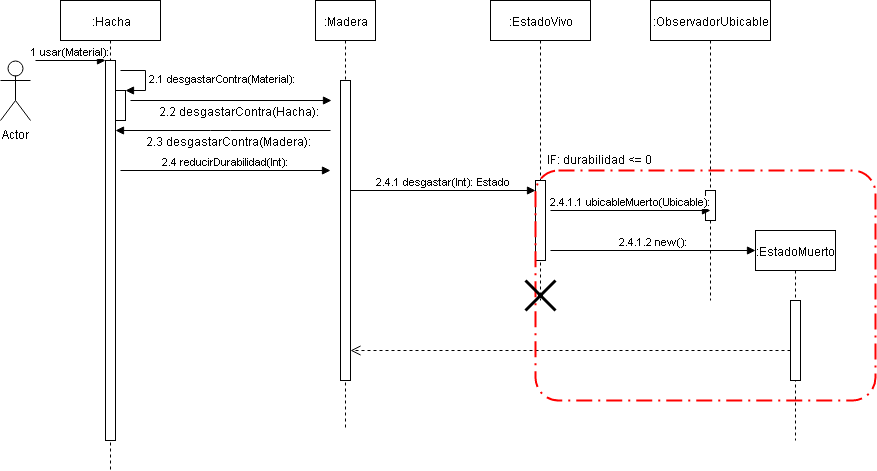

The diagram above was exported from draw.io. Its source (the exported page's mxGraphModel, read from the mxfile embedded in the PNG):
<mxGraphModel dx="800" dy="450" grid="1" gridSize="10" guides="1" tooltips="1" connect="1" arrows="1" fold="1" page="1" pageScale="1" pageWidth="1169" pageHeight="827" math="0" shadow="0">
  <root>
    <mxCell id="0" />
    <mxCell id="1" parent="0" />
    <mxCell id="wNRX40_b3Bjy5B-9R2LS-1" value="Actor" style="shape=umlActor;verticalLabelPosition=bottom;labelBackgroundColor=#ffffff;verticalAlign=top;html=1;" parent="1" vertex="1">
      <mxGeometry y="60" width="30" height="60" as="geometry" />
    </mxCell>
    <mxCell id="wNRX40_b3Bjy5B-9R2LS-2" value=":Hacha" style="shape=umlLifeline;perimeter=lifelinePerimeter;whiteSpace=wrap;html=1;container=1;collapsible=0;recursiveResize=0;outlineConnect=0;" parent="1" vertex="1">
      <mxGeometry x="60" width="100" height="470" as="geometry" />
    </mxCell>
    <mxCell id="wNRX40_b3Bjy5B-9R2LS-3" value="" style="html=1;points=[];perimeter=orthogonalPerimeter;" parent="wNRX40_b3Bjy5B-9R2LS-2" vertex="1">
      <mxGeometry x="45" y="60" width="10" height="380" as="geometry" />
    </mxCell>
    <mxCell id="wNRX40_b3Bjy5B-9R2LS-4" value="1 usar(Material):" style="html=1;verticalAlign=bottom;endArrow=block;entryX=0;entryY=0;" parent="wNRX40_b3Bjy5B-9R2LS-2" target="wNRX40_b3Bjy5B-9R2LS-3" edge="1">
      <mxGeometry relative="1" as="geometry">
        <mxPoint x="-25" y="60" as="sourcePoint" />
      </mxGeometry>
    </mxCell>
    <mxCell id="wNRX40_b3Bjy5B-9R2LS-5" value="" style="html=1;points=[];perimeter=orthogonalPerimeter;" parent="wNRX40_b3Bjy5B-9R2LS-2" vertex="1">
      <mxGeometry x="55" y="90" width="10" height="30" as="geometry" />
    </mxCell>
    <mxCell id="wNRX40_b3Bjy5B-9R2LS-6" value="2.1 desgastarContra(Material):" style="edgeStyle=orthogonalEdgeStyle;html=1;align=left;spacingLeft=2;endArrow=block;rounded=0;entryX=1;entryY=0;" parent="wNRX40_b3Bjy5B-9R2LS-2" target="wNRX40_b3Bjy5B-9R2LS-5" edge="1">
      <mxGeometry relative="1" as="geometry">
        <mxPoint x="60" y="70" as="sourcePoint" />
        <Array as="points">
          <mxPoint x="85" y="70" />
        </Array>
      </mxGeometry>
    </mxCell>
    <mxCell id="wNRX40_b3Bjy5B-9R2LS-7" value="" style="html=1;verticalAlign=bottom;endArrow=block;" parent="wNRX40_b3Bjy5B-9R2LS-2" edge="1">
      <mxGeometry width="80" relative="1" as="geometry">
        <mxPoint x="70" y="100" as="sourcePoint" />
        <mxPoint x="271" y="100" as="targetPoint" />
      </mxGeometry>
    </mxCell>
    <mxCell id="wNRX40_b3Bjy5B-9R2LS-8" value="2.2 desgastarContra(Hacha):" style="text;html=1;resizable=0;points=[];align=center;verticalAlign=middle;labelBackgroundColor=#ffffff;" parent="wNRX40_b3Bjy5B-9R2LS-7" vertex="1" connectable="0">
      <mxGeometry x="-0.3861" y="4" relative="1" as="geometry">
        <mxPoint x="46" y="14.5" as="offset" />
      </mxGeometry>
    </mxCell>
    <mxCell id="wNRX40_b3Bjy5B-9R2LS-9" value="2.4 reducirDurabilidad(Int):" style="html=1;verticalAlign=bottom;endArrow=block;" parent="wNRX40_b3Bjy5B-9R2LS-2" edge="1">
      <mxGeometry width="80" relative="1" as="geometry">
        <mxPoint x="60" y="170" as="sourcePoint" />
        <mxPoint x="270" y="170" as="targetPoint" />
      </mxGeometry>
    </mxCell>
    <mxCell id="wNRX40_b3Bjy5B-9R2LS-11" value=":Madera" style="shape=umlLifeline;perimeter=lifelinePerimeter;whiteSpace=wrap;html=1;container=1;collapsible=0;recursiveResize=0;outlineConnect=0;" parent="1" vertex="1">
      <mxGeometry x="315" width="60" height="430" as="geometry" />
    </mxCell>
    <mxCell id="wNRX40_b3Bjy5B-9R2LS-12" value="" style="html=1;points=[];perimeter=orthogonalPerimeter;" parent="wNRX40_b3Bjy5B-9R2LS-11" vertex="1">
      <mxGeometry x="25" y="80" width="10" height="300" as="geometry" />
    </mxCell>
    <mxCell id="wNRX40_b3Bjy5B-9R2LS-13" value="2.4.1 desgastar(Int): Estado" style="html=1;verticalAlign=bottom;endArrow=block;" parent="wNRX40_b3Bjy5B-9R2LS-11" target="wNRX40_b3Bjy5B-9R2LS-18" edge="1">
      <mxGeometry width="80" relative="1" as="geometry">
        <mxPoint x="35" y="190" as="sourcePoint" />
        <mxPoint x="195" y="190" as="targetPoint" />
      </mxGeometry>
    </mxCell>
    <mxCell id="wNRX40_b3Bjy5B-9R2LS-14" value="" style="html=1;verticalAlign=bottom;endArrow=open;dashed=1;endSize=8;" parent="wNRX40_b3Bjy5B-9R2LS-11" source="wNRX40_b3Bjy5B-9R2LS-23" edge="1">
      <mxGeometry relative="1" as="geometry">
        <mxPoint x="115" y="350" as="sourcePoint" />
        <mxPoint x="35" y="350" as="targetPoint" />
      </mxGeometry>
    </mxCell>
    <mxCell id="wNRX40_b3Bjy5B-9R2LS-15" value="" style="html=1;verticalAlign=bottom;endArrow=block;" parent="1" target="wNRX40_b3Bjy5B-9R2LS-3" edge="1">
      <mxGeometry x="0.0233" y="100" width="80" relative="1" as="geometry">
        <mxPoint x="330" y="130" as="sourcePoint" />
        <mxPoint x="270" y="180" as="targetPoint" />
        <Array as="points">
          <mxPoint x="220" y="130" />
        </Array>
        <mxPoint as="offset" />
      </mxGeometry>
    </mxCell>
    <mxCell id="wNRX40_b3Bjy5B-9R2LS-16" value="2.3 desgastarContra(Madera):" style="text;html=1;resizable=0;points=[];align=center;verticalAlign=middle;labelBackgroundColor=#ffffff;" parent="wNRX40_b3Bjy5B-9R2LS-15" vertex="1" connectable="0">
      <mxGeometry x="0.5721" y="2" relative="1" as="geometry">
        <mxPoint x="67" y="8" as="offset" />
      </mxGeometry>
    </mxCell>
    <mxCell id="wNRX40_b3Bjy5B-9R2LS-17" value=":EstadoVivo&lt;br&gt;" style="shape=umlLifeline;perimeter=lifelinePerimeter;whiteSpace=wrap;html=1;container=1;collapsible=0;recursiveResize=0;outlineConnect=0;" parent="1" vertex="1">
      <mxGeometry x="490" width="100" height="300" as="geometry" />
    </mxCell>
    <mxCell id="wNRX40_b3Bjy5B-9R2LS-18" value="" style="html=1;points=[];perimeter=orthogonalPerimeter;" parent="wNRX40_b3Bjy5B-9R2LS-17" vertex="1">
      <mxGeometry x="45" y="180" width="10" height="80" as="geometry" />
    </mxCell>
    <mxCell id="wNRX40_b3Bjy5B-9R2LS-19" value="" style="rounded=1;arcSize=10;dashed=1;strokeColor=#FF0000;fillColor=none;gradientColor=none;dashPattern=8 3 1 3;strokeWidth=2;" parent="1" vertex="1">
      <mxGeometry x="535" y="170" width="340" height="230" as="geometry" />
    </mxCell>
    <mxCell id="wNRX40_b3Bjy5B-9R2LS-20" value="IF: durabilidad &amp;lt;= 0" style="text;html=1;resizable=0;points=[];autosize=1;align=left;verticalAlign=top;spacingTop=-4;" parent="1" vertex="1">
      <mxGeometry x="545" y="150" width="120" height="20" as="geometry" />
    </mxCell>
    <mxCell id="wNRX40_b3Bjy5B-9R2LS-21" value="2.4.1.2 new():" style="html=1;verticalAlign=bottom;endArrow=block;" parent="1" target="wNRX40_b3Bjy5B-9R2LS-22" edge="1">
      <mxGeometry width="80" relative="1" as="geometry">
        <mxPoint x="550" y="250" as="sourcePoint" />
        <mxPoint x="630" y="230" as="targetPoint" />
        <mxPoint as="offset" />
      </mxGeometry>
    </mxCell>
    <mxCell id="wNRX40_b3Bjy5B-9R2LS-22" value=":EstadoMuerto" style="html=1;points=[];perimeter=orthogonalPerimeter;shape=umlLifeline;participant=label;fontFamily=Helvetica;fontSize=12;fontColor=#000000;align=center;strokeColor=#000000;fillColor=#ffffff;recursiveResize=0;container=1;collapsible=0;" parent="1" vertex="1">
      <mxGeometry x="755" y="230" width="80" height="210" as="geometry" />
    </mxCell>
    <mxCell id="wNRX40_b3Bjy5B-9R2LS-23" value="" style="html=1;points=[];perimeter=orthogonalPerimeter;" parent="wNRX40_b3Bjy5B-9R2LS-22" vertex="1">
      <mxGeometry x="35" y="70" width="10" height="80" as="geometry" />
    </mxCell>
    <mxCell id="wNRX40_b3Bjy5B-9R2LS-24" value="" style="shape=umlDestroy;whiteSpace=wrap;html=1;strokeWidth=3;" parent="1" vertex="1">
      <mxGeometry x="525" y="280" width="30" height="30" as="geometry" />
    </mxCell>
    <mxCell id="wNRX40_b3Bjy5B-9R2LS-25" value=":ObservadorUbicable" style="shape=umlLifeline;perimeter=lifelinePerimeter;whiteSpace=wrap;html=1;container=1;collapsible=0;recursiveResize=0;outlineConnect=0;strokeColor=#000000;" parent="1" vertex="1">
      <mxGeometry x="650" width="120" height="300" as="geometry" />
    </mxCell>
    <mxCell id="wNRX40_b3Bjy5B-9R2LS-26" value="" style="html=1;points=[];perimeter=orthogonalPerimeter;strokeColor=#000000;" parent="wNRX40_b3Bjy5B-9R2LS-25" vertex="1">
      <mxGeometry x="55" y="190" width="10" height="30" as="geometry" />
    </mxCell>
    <mxCell id="wNRX40_b3Bjy5B-9R2LS-29" value="2.4.1.1 ubicableMuerto(Ubicable):" style="html=1;verticalAlign=bottom;endArrow=block;entryX=0.5;entryY=0.667;entryDx=0;entryDy=0;entryPerimeter=0;" parent="1" target="wNRX40_b3Bjy5B-9R2LS-26" edge="1">
      <mxGeometry width="80" relative="1" as="geometry">
        <mxPoint x="550" y="210" as="sourcePoint" />
        <mxPoint x="630" y="210" as="targetPoint" />
      </mxGeometry>
    </mxCell>
  </root>
</mxGraphModel>